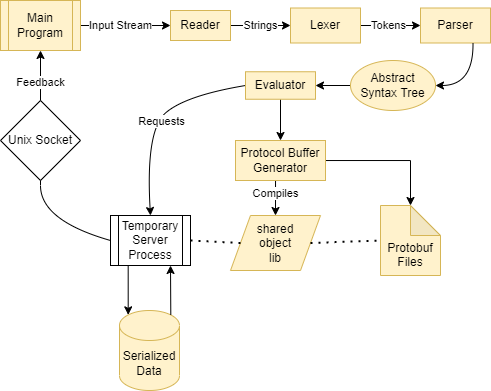

The diagram above was exported from draw.io. Its source (the exported page's mxGraphModel, read from the mxfile embedded in the PNG):
<mxGraphModel dx="1480" dy="531" grid="1" gridSize="10" guides="1" tooltips="1" connect="1" arrows="1" fold="1" page="1" pageScale="1" pageWidth="850" pageHeight="1100" math="0" shadow="0">
  <root>
    <mxCell id="0" />
    <mxCell id="1" parent="0" />
    <mxCell id="unOLkA9Ue7peelyywHM6-4" style="edgeStyle=orthogonalEdgeStyle;rounded=0;orthogonalLoop=1;jettySize=auto;html=1;" edge="1" parent="1" source="unOLkA9Ue7peelyywHM6-1">
      <mxGeometry relative="1" as="geometry">
        <mxPoint x="280" y="315" as="targetPoint" />
      </mxGeometry>
    </mxCell>
    <mxCell id="unOLkA9Ue7peelyywHM6-6" value="Strings" style="edgeLabel;html=1;align=center;verticalAlign=middle;resizable=0;points=[];" vertex="1" connectable="0" parent="unOLkA9Ue7peelyywHM6-4">
      <mxGeometry x="0.2937" relative="1" as="geometry">
        <mxPoint x="-9" as="offset" />
      </mxGeometry>
    </mxCell>
    <mxCell id="unOLkA9Ue7peelyywHM6-1" value="Reader" style="rounded=0;whiteSpace=wrap;html=1;fillColor=#fff2cc;strokeColor=#d6b656;" vertex="1" parent="1">
      <mxGeometry x="160" y="300" width="60" height="30" as="geometry" />
    </mxCell>
    <mxCell id="unOLkA9Ue7peelyywHM6-2" value="" style="endArrow=classic;html=1;rounded=0;entryX=0;entryY=0.5;entryDx=0;entryDy=0;" edge="1" parent="1" target="unOLkA9Ue7peelyywHM6-1">
      <mxGeometry width="50" height="50" relative="1" as="geometry">
        <mxPoint x="70" y="315" as="sourcePoint" />
        <mxPoint x="150" y="315" as="targetPoint" />
      </mxGeometry>
    </mxCell>
    <mxCell id="unOLkA9Ue7peelyywHM6-3" value="Input Stream" style="edgeLabel;html=1;align=center;verticalAlign=middle;resizable=0;points=[];" vertex="1" connectable="0" parent="unOLkA9Ue7peelyywHM6-2">
      <mxGeometry x="0.0635" relative="1" as="geometry">
        <mxPoint x="-8" as="offset" />
      </mxGeometry>
    </mxCell>
    <mxCell id="unOLkA9Ue7peelyywHM6-7" style="edgeStyle=orthogonalEdgeStyle;rounded=0;orthogonalLoop=1;jettySize=auto;html=1;entryX=0;entryY=0.5;entryDx=0;entryDy=0;" edge="1" parent="1" source="unOLkA9Ue7peelyywHM6-5" target="unOLkA9Ue7peelyywHM6-8">
      <mxGeometry relative="1" as="geometry">
        <mxPoint x="470" y="315" as="targetPoint" />
      </mxGeometry>
    </mxCell>
    <mxCell id="unOLkA9Ue7peelyywHM6-9" value="Tokens" style="edgeLabel;html=1;align=center;verticalAlign=middle;resizable=0;points=[];" vertex="1" connectable="0" parent="unOLkA9Ue7peelyywHM6-7">
      <mxGeometry x="0.2798" y="-1" relative="1" as="geometry">
        <mxPoint x="-11" y="-1" as="offset" />
      </mxGeometry>
    </mxCell>
    <mxCell id="unOLkA9Ue7peelyywHM6-5" value="Lexer" style="rounded=0;whiteSpace=wrap;html=1;fillColor=#fff2cc;strokeColor=#d6b656;" vertex="1" parent="1">
      <mxGeometry x="280" y="297.5" width="70" height="35" as="geometry" />
    </mxCell>
    <mxCell id="unOLkA9Ue7peelyywHM6-8" value="Parser" style="rounded=0;whiteSpace=wrap;html=1;fillColor=#fff2cc;strokeColor=#d6b656;" vertex="1" parent="1">
      <mxGeometry x="410" y="297.5" width="70" height="35" as="geometry" />
    </mxCell>
    <mxCell id="unOLkA9Ue7peelyywHM6-14" style="edgeStyle=orthogonalEdgeStyle;rounded=0;orthogonalLoop=1;jettySize=auto;html=1;entryX=1;entryY=0.5;entryDx=0;entryDy=0;" edge="1" parent="1" source="unOLkA9Ue7peelyywHM6-10" target="unOLkA9Ue7peelyywHM6-15">
      <mxGeometry relative="1" as="geometry">
        <mxPoint x="305" y="385" as="targetPoint" />
      </mxGeometry>
    </mxCell>
    <mxCell id="unOLkA9Ue7peelyywHM6-10" value="Abstract Syntax Tree" style="ellipse;whiteSpace=wrap;html=1;fillColor=#fff2cc;strokeColor=#d6b656;" vertex="1" parent="1">
      <mxGeometry x="340" y="350" width="85" height="50" as="geometry" />
    </mxCell>
    <mxCell id="unOLkA9Ue7peelyywHM6-11" value="" style="curved=1;endArrow=classic;html=1;rounded=0;entryX=1;entryY=0.5;entryDx=0;entryDy=0;exitX=0.75;exitY=1;exitDx=0;exitDy=0;" edge="1" parent="1" source="unOLkA9Ue7peelyywHM6-8" target="unOLkA9Ue7peelyywHM6-10">
      <mxGeometry width="50" height="50" relative="1" as="geometry">
        <mxPoint x="350" y="420" as="sourcePoint" />
        <mxPoint x="400" y="370" as="targetPoint" />
        <Array as="points">
          <mxPoint x="463" y="375" />
        </Array>
      </mxGeometry>
    </mxCell>
    <mxCell id="unOLkA9Ue7peelyywHM6-17" style="edgeStyle=orthogonalEdgeStyle;rounded=0;orthogonalLoop=1;jettySize=auto;html=1;entryX=0.5;entryY=0;entryDx=0;entryDy=0;" edge="1" parent="1" source="unOLkA9Ue7peelyywHM6-15" target="unOLkA9Ue7peelyywHM6-16">
      <mxGeometry relative="1" as="geometry" />
    </mxCell>
    <mxCell id="unOLkA9Ue7peelyywHM6-15" value="Evaluator" style="rounded=0;whiteSpace=wrap;html=1;fillColor=#fff2cc;strokeColor=#d6b656;" vertex="1" parent="1">
      <mxGeometry x="235" y="361.25" width="70" height="27.5" as="geometry" />
    </mxCell>
    <mxCell id="unOLkA9Ue7peelyywHM6-20" style="edgeStyle=orthogonalEdgeStyle;rounded=0;orthogonalLoop=1;jettySize=auto;html=1;entryX=0;entryY=0;entryDx=30;entryDy=0;entryPerimeter=0;" edge="1" parent="1" source="unOLkA9Ue7peelyywHM6-16" target="unOLkA9Ue7peelyywHM6-19">
      <mxGeometry relative="1" as="geometry" />
    </mxCell>
    <mxCell id="unOLkA9Ue7peelyywHM6-18" value="" style="curved=1;endArrow=classic;html=1;rounded=0;exitX=0;exitY=0.5;exitDx=0;exitDy=0;entryX=0.5;entryY=0;entryDx=0;entryDy=0;" edge="1" parent="1" source="unOLkA9Ue7peelyywHM6-15" target="unOLkA9Ue7peelyywHM6-22">
      <mxGeometry width="50" height="50" relative="1" as="geometry">
        <mxPoint x="315" y="400" as="sourcePoint" />
        <mxPoint x="145" y="505" as="targetPoint" />
        <Array as="points">
          <mxPoint x="175" y="385" />
          <mxPoint x="135" y="420" />
        </Array>
      </mxGeometry>
    </mxCell>
    <mxCell id="unOLkA9Ue7peelyywHM6-29" value="Requests" style="edgeLabel;html=1;align=center;verticalAlign=middle;resizable=0;points=[];" vertex="1" connectable="0" parent="unOLkA9Ue7peelyywHM6-18">
      <mxGeometry x="-0.2491" relative="1" as="geometry">
        <mxPoint x="-14" y="16" as="offset" />
      </mxGeometry>
    </mxCell>
    <mxCell id="unOLkA9Ue7peelyywHM6-19" value="&lt;br&gt;&lt;br&gt;Protobuf Files" style="shape=note;whiteSpace=wrap;html=1;backgroundOutline=1;darkOpacity=0.05;fillColor=#fff2cc;strokeColor=#d6b656;" vertex="1" parent="1">
      <mxGeometry x="370" y="495" width="60" height="70" as="geometry" />
    </mxCell>
    <mxCell id="unOLkA9Ue7peelyywHM6-21" value="Main Program" style="shape=process;whiteSpace=wrap;html=1;backgroundOutline=1;fillColor=#fff2cc;strokeColor=#d6b656;" vertex="1" parent="1">
      <mxGeometry x="-10" y="290" width="80" height="50" as="geometry" />
    </mxCell>
    <mxCell id="unOLkA9Ue7peelyywHM6-25" value="" style="curved=1;endArrow=classic;html=1;rounded=0;exitX=0;exitY=0.5;exitDx=0;exitDy=0;entryX=0.5;entryY=1;entryDx=0;entryDy=0;" edge="1" parent="1" source="unOLkA9Ue7peelyywHM6-22" target="unOLkA9Ue7peelyywHM6-21">
      <mxGeometry width="50" height="50" relative="1" as="geometry">
        <mxPoint x="245" y="395" as="sourcePoint" />
        <mxPoint x="150" y="515" as="targetPoint" />
        <Array as="points">
          <mxPoint x="30" y="510" />
          <mxPoint x="30" y="440" />
        </Array>
      </mxGeometry>
    </mxCell>
    <mxCell id="unOLkA9Ue7peelyywHM6-26" value="Feedback" style="edgeLabel;html=1;align=center;verticalAlign=middle;resizable=0;points=[];" vertex="1" connectable="0" parent="unOLkA9Ue7peelyywHM6-25">
      <mxGeometry x="-0.4872" y="-10" relative="1" as="geometry">
        <mxPoint x="-13" y="-132" as="offset" />
      </mxGeometry>
    </mxCell>
    <mxCell id="unOLkA9Ue7peelyywHM6-27" value="Unix Socket" style="rhombus;whiteSpace=wrap;html=1;" vertex="1" parent="1">
      <mxGeometry x="-10" y="390" width="80" height="80" as="geometry" />
    </mxCell>
    <mxCell id="unOLkA9Ue7peelyywHM6-28" value="Serialized Data" style="shape=cylinder3;whiteSpace=wrap;html=1;boundedLbl=1;backgroundOutline=1;size=15;fillColor=#fff2cc;strokeColor=#d6b656;" vertex="1" parent="1">
      <mxGeometry x="109" y="600" width="60" height="80" as="geometry" />
    </mxCell>
    <mxCell id="unOLkA9Ue7peelyywHM6-30" value="shared&lt;br&gt;object&lt;br&gt;lib" style="shape=parallelogram;perimeter=parallelogramPerimeter;whiteSpace=wrap;html=1;fixedSize=1;fillColor=#fff2cc;strokeColor=#d6b656;" vertex="1" parent="1">
      <mxGeometry x="220" y="505" width="90" height="55" as="geometry" />
    </mxCell>
    <mxCell id="unOLkA9Ue7peelyywHM6-31" value="" style="endArrow=none;dashed=1;html=1;dashPattern=1 3;strokeWidth=2;rounded=0;entryX=0;entryY=0.5;entryDx=0;entryDy=0;entryPerimeter=0;exitX=1;exitY=0.5;exitDx=0;exitDy=0;" edge="1" parent="1" source="unOLkA9Ue7peelyywHM6-30" target="unOLkA9Ue7peelyywHM6-19">
      <mxGeometry width="50" height="50" relative="1" as="geometry">
        <mxPoint x="190" y="510" as="sourcePoint" />
        <mxPoint x="240" y="460" as="targetPoint" />
      </mxGeometry>
    </mxCell>
    <mxCell id="unOLkA9Ue7peelyywHM6-33" value="" style="endArrow=none;dashed=1;html=1;dashPattern=1 3;strokeWidth=2;rounded=0;entryX=0;entryY=0.5;entryDx=0;entryDy=0;exitX=1;exitY=0.5;exitDx=0;exitDy=0;" edge="1" parent="1" source="unOLkA9Ue7peelyywHM6-22" target="unOLkA9Ue7peelyywHM6-30">
      <mxGeometry width="50" height="50" relative="1" as="geometry">
        <mxPoint x="330" y="550" as="sourcePoint" />
        <mxPoint x="390" y="550" as="targetPoint" />
      </mxGeometry>
    </mxCell>
    <mxCell id="unOLkA9Ue7peelyywHM6-34" value="" style="endArrow=classic;html=1;rounded=0;entryX=0.75;entryY=1;entryDx=0;entryDy=0;exitX=0.855;exitY=0;exitDx=0;exitDy=4.35;exitPerimeter=0;" edge="1" parent="1" source="unOLkA9Ue7peelyywHM6-28" target="unOLkA9Ue7peelyywHM6-22">
      <mxGeometry width="50" height="50" relative="1" as="geometry">
        <mxPoint x="190" y="510" as="sourcePoint" />
        <mxPoint x="240" y="460" as="targetPoint" />
      </mxGeometry>
    </mxCell>
    <mxCell id="unOLkA9Ue7peelyywHM6-35" value="" style="endArrow=classic;html=1;rounded=0;entryX=0.145;entryY=0;entryDx=0;entryDy=4.35;entryPerimeter=0;exitX=0.221;exitY=0.9;exitDx=0;exitDy=0;exitPerimeter=0;" edge="1" parent="1" source="unOLkA9Ue7peelyywHM6-22" target="unOLkA9Ue7peelyywHM6-28">
      <mxGeometry width="50" height="50" relative="1" as="geometry">
        <mxPoint x="118" y="560" as="sourcePoint" />
        <mxPoint x="170" y="565" as="targetPoint" />
      </mxGeometry>
    </mxCell>
    <mxCell id="unOLkA9Ue7peelyywHM6-22" value="Temporary Server Process" style="shape=process;whiteSpace=wrap;html=1;backgroundOutline=1;" vertex="1" parent="1">
      <mxGeometry x="100" y="505" width="80" height="50" as="geometry" />
    </mxCell>
    <mxCell id="unOLkA9Ue7peelyywHM6-40" style="edgeStyle=orthogonalEdgeStyle;rounded=0;orthogonalLoop=1;jettySize=auto;html=1;entryX=0.5;entryY=0;entryDx=0;entryDy=0;exitX=0.5;exitY=1;exitDx=0;exitDy=0;" edge="1" parent="1" source="unOLkA9Ue7peelyywHM6-16" target="unOLkA9Ue7peelyywHM6-30">
      <mxGeometry relative="1" as="geometry">
        <mxPoint x="325" y="460.02857142857135" as="sourcePoint" />
        <mxPoint x="410" y="505" as="targetPoint" />
      </mxGeometry>
    </mxCell>
    <mxCell id="unOLkA9Ue7peelyywHM6-41" value="Compiles&lt;br&gt;" style="edgeLabel;html=1;align=center;verticalAlign=middle;resizable=0;points=[];" vertex="1" connectable="0" parent="unOLkA9Ue7peelyywHM6-40">
      <mxGeometry x="-0.4649" y="-2" relative="1" as="geometry">
        <mxPoint x="2" y="7" as="offset" />
      </mxGeometry>
    </mxCell>
    <mxCell id="unOLkA9Ue7peelyywHM6-16" value="Protocol Buffer Generator" style="rounded=0;whiteSpace=wrap;html=1;fillColor=#fff2cc;strokeColor=#d6b656;" vertex="1" parent="1">
      <mxGeometry x="225" y="430" width="90" height="40" as="geometry" />
    </mxCell>
  </root>
</mxGraphModel>